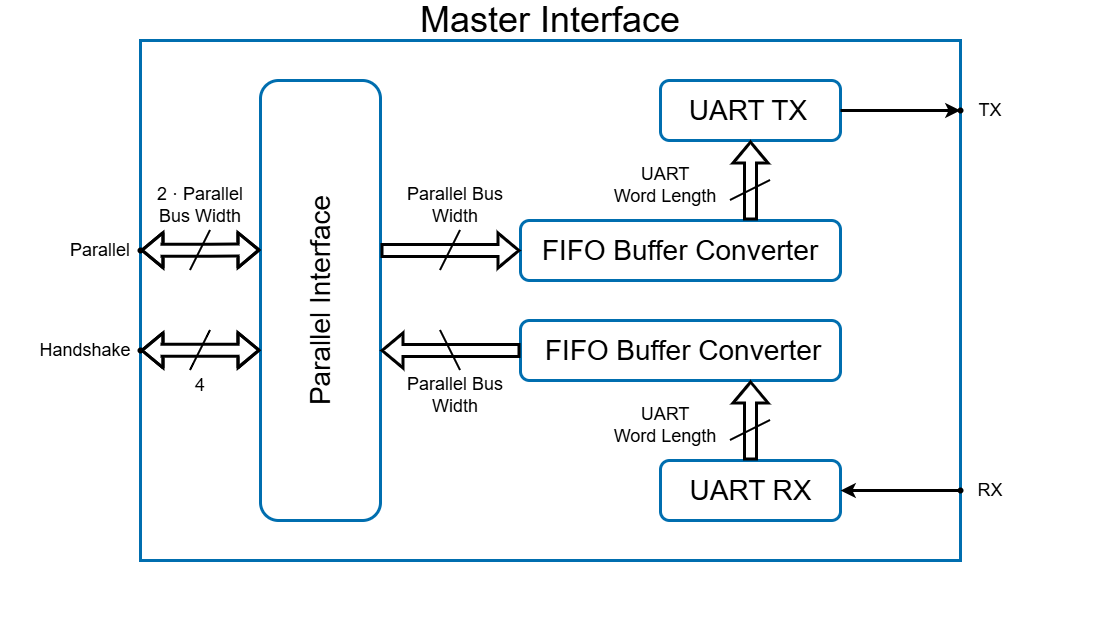

The diagram above was exported from draw.io. Its source (the exported page's mxGraphModel, read from the mxfile embedded in the PNG):
<mxGraphModel dx="1892" dy="1194" grid="0" gridSize="10" guides="1" tooltips="1" connect="1" arrows="1" fold="1" page="1" pageScale="1" pageWidth="1100" pageHeight="700" background="light-dark(#FFFFFF,#FCFCFC)" math="0" shadow="0">
  <root>
    <mxCell id="0" />
    <mxCell id="1" parent="0" />
    <mxCell id="oM0BCnnJefG94v1cWc3T-9" parent="1" style="rounded=1;whiteSpace=wrap;html=1;strokeColor=#006EAF;strokeWidth=3;align=center;verticalAlign=middle;fontFamily=Helvetica;fontSize=12;fontColor=#ffffff;fillColor=none;movable=1;resizable=1;rotatable=1;deletable=1;editable=1;locked=0;connectable=1;" value="" vertex="1">
      <mxGeometry height="60" width="180" x="660" y="120" as="geometry" />
    </mxCell>
    <mxCell id="oM0BCnnJefG94v1cWc3T-22" parent="1" style="rounded=0;whiteSpace=wrap;html=1;strokeColor=#006EAF;strokeWidth=3;align=center;verticalAlign=middle;fontFamily=Helvetica;fontSize=12;fontColor=#ffffff;fillColor=none;movable=1;resizable=1;rotatable=1;deletable=1;editable=1;locked=0;connectable=1;" value="" vertex="1">
      <mxGeometry height="520" width="820" x="140" y="80" as="geometry" />
    </mxCell>
    <mxCell id="oM0BCnnJefG94v1cWc3T-3" parent="1" style="text;strokeColor=none;fillColor=none;align=center;verticalAlign=middle;rounded=0;spacingTop=0;fontSize=36;" value="Master Interface" vertex="1">
      <mxGeometry height="30" width="270" x="415" y="40" as="geometry" />
    </mxCell>
    <mxCell id="oM0BCnnJefG94v1cWc3T-4" parent="1" style="rounded=1;whiteSpace=wrap;html=1;strokeColor=#006EAF;strokeWidth=3;align=center;verticalAlign=middle;fontFamily=Helvetica;fontSize=12;fontColor=#ffffff;fillColor=none;movable=1;resizable=1;rotatable=1;deletable=1;editable=1;locked=0;connectable=1;" value="" vertex="1">
      <mxGeometry height="440" width="120" x="260" y="120" as="geometry" />
    </mxCell>
    <mxCell id="oM0BCnnJefG94v1cWc3T-5" parent="1" style="text;html=1;whiteSpace=wrap;strokeColor=none;fillColor=none;align=center;verticalAlign=middle;rounded=0;rotation=-90;fontSize=28;" value="Parallel&amp;nbsp;Interface" vertex="1">
      <mxGeometry height="30" width="280" x="180" y="325" as="geometry" />
    </mxCell>
    <mxCell id="oM0BCnnJefG94v1cWc3T-8" parent="1" style="text;html=1;whiteSpace=wrap;strokeColor=none;fillColor=none;align=center;verticalAlign=middle;rounded=0;rotation=0;fontSize=28;" value="UART TX" vertex="1">
      <mxGeometry height="25" width="130" x="682.5" y="137.5" as="geometry" />
    </mxCell>
    <mxCell id="oM0BCnnJefG94v1cWc3T-11" parent="1" style="rounded=1;whiteSpace=wrap;html=1;strokeColor=#006EAF;strokeWidth=3;align=center;verticalAlign=middle;fontFamily=Helvetica;fontSize=12;fontColor=#ffffff;fillColor=none;" value="" vertex="1">
      <mxGeometry height="60" width="180" x="660" y="500" as="geometry" />
    </mxCell>
    <mxCell id="oM0BCnnJefG94v1cWc3T-13" parent="1" style="text;html=1;whiteSpace=wrap;strokeColor=none;fillColor=none;align=center;verticalAlign=middle;rounded=0;rotation=0;fontSize=28;" value="UART RX" vertex="1">
      <mxGeometry height="30" width="135" x="682.5" y="515" as="geometry" />
    </mxCell>
    <mxCell id="oM0BCnnJefG94v1cWc3T-15" parent="1" style="rounded=1;whiteSpace=wrap;html=1;strokeColor=#006EAF;strokeWidth=3;align=center;verticalAlign=middle;fontFamily=Helvetica;fontSize=12;fontColor=#ffffff;fillColor=none;" value="" vertex="1">
      <mxGeometry height="60" width="320" x="520" y="260" as="geometry" />
    </mxCell>
    <mxCell id="oM0BCnnJefG94v1cWc3T-17" parent="1" style="text;html=1;whiteSpace=wrap;strokeColor=none;fillColor=none;align=center;verticalAlign=middle;rounded=0;rotation=0;fontSize=28;" value="FIFO Buffer Converter" vertex="1">
      <mxGeometry height="30" width="280" x="540" y="275" as="geometry" />
    </mxCell>
    <mxCell id="oM0BCnnJefG94v1cWc3T-18" parent="1" style="rounded=1;whiteSpace=wrap;html=1;strokeColor=#006EAF;strokeWidth=3;align=center;verticalAlign=middle;fontFamily=Helvetica;fontSize=12;fontColor=#ffffff;fillColor=none;" value="" vertex="1">
      <mxGeometry height="60" width="320" x="520" y="360" as="geometry" />
    </mxCell>
    <mxCell id="oM0BCnnJefG94v1cWc3T-19" parent="1" style="text;html=1;whiteSpace=wrap;strokeColor=none;fillColor=none;align=center;verticalAlign=middle;rounded=0;rotation=0;fontSize=28;" value="FIFO Buffer Converter" vertex="1">
      <mxGeometry height="30" width="280" x="542.5" y="375" as="geometry" />
    </mxCell>
    <mxCell id="oM0BCnnJefG94v1cWc3T-32" edge="1" parent="1" style="shape=flexArrow;endArrow=classic;html=1;rounded=0;fontFamily=Helvetica;fontSize=12;fontColor=#ffffff;strokeWidth=3;strokeColor=light-dark(#000000,#000000);" value="">
      <mxGeometry height="50" relative="1" width="50" as="geometry">
        <mxPoint x="750" y="260" as="sourcePoint" />
        <mxPoint x="750" y="180" as="targetPoint" />
      </mxGeometry>
    </mxCell>
    <mxCell id="oM0BCnnJefG94v1cWc3T-33" edge="1" parent="1" source="oM0BCnnJefG94v1cWc3T-11" style="shape=flexArrow;endArrow=classic;html=1;rounded=0;fontFamily=Helvetica;fontSize=12;fontColor=#ffffff;strokeWidth=3;strokeColor=light-dark(#000000,#000000);exitX=0.5;exitY=0;exitDx=0;exitDy=0;entryX=0.719;entryY=1;entryDx=0;entryDy=0;entryPerimeter=0;" target="oM0BCnnJefG94v1cWc3T-18" value="">
      <mxGeometry height="50" relative="1" width="50" as="geometry">
        <mxPoint x="790" y="410" as="sourcePoint" />
        <mxPoint x="720" y="370" as="targetPoint" />
      </mxGeometry>
    </mxCell>
    <mxCell id="oM0BCnnJefG94v1cWc3T-34" edge="1" parent="1" style="endArrow=none;html=1;rounded=0;fontFamily=Helvetica;fontSize=12;fontColor=#ffffff;strokeWidth=2;strokeColor=light-dark(#000000,#000000);" value="">
      <mxGeometry height="50" relative="1" width="50" as="geometry">
        <mxPoint x="730" y="240" as="sourcePoint" />
        <mxPoint x="770" y="220" as="targetPoint" />
      </mxGeometry>
    </mxCell>
    <mxCell id="oM0BCnnJefG94v1cWc3T-37" edge="1" parent="1" style="endArrow=none;html=1;rounded=0;fontFamily=Helvetica;fontSize=12;fontColor=#ffffff;strokeWidth=2;strokeColor=light-dark(#000000,#000000);" value="">
      <mxGeometry height="50" relative="1" width="50" as="geometry">
        <mxPoint x="730" y="480" as="sourcePoint" />
        <mxPoint x="770" y="460" as="targetPoint" />
      </mxGeometry>
    </mxCell>
    <mxCell id="oM0BCnnJefG94v1cWc3T-38" parent="1" style="text;html=1;whiteSpace=wrap;strokeColor=none;fillColor=none;align=center;verticalAlign=middle;rounded=0;fontSize=18;" value="UART&#10;Word Length" vertex="1">
      <mxGeometry height="30" width="110" x="610" y="450" as="geometry" />
    </mxCell>
    <mxCell id="oM0BCnnJefG94v1cWc3T-39" parent="1" style="text;html=1;whiteSpace=wrap;strokeColor=none;fillColor=none;align=center;verticalAlign=middle;rounded=0;fontSize=18;" value="UART&#10;Word Length" vertex="1">
      <mxGeometry height="30" width="110" x="610" y="210" as="geometry" />
    </mxCell>
    <mxCell id="oM0BCnnJefG94v1cWc3T-40" edge="1" parent="1" style="shape=flexArrow;endArrow=classic;html=1;rounded=0;fontFamily=Helvetica;fontSize=12;fontColor=#ffffff;strokeWidth=3;strokeColor=light-dark(#000000,#000000);entryX=0;entryY=0.5;entryDx=0;entryDy=0;" target="oM0BCnnJefG94v1cWc3T-15" value="">
      <mxGeometry height="50" relative="1" width="50" as="geometry">
        <mxPoint x="380" y="290" as="sourcePoint" />
        <mxPoint x="410" y="300" as="targetPoint" />
      </mxGeometry>
    </mxCell>
    <mxCell id="oM0BCnnJefG94v1cWc3T-41" edge="1" parent="1" source="oM0BCnnJefG94v1cWc3T-18" style="shape=flexArrow;endArrow=classic;html=1;rounded=0;fontFamily=Helvetica;fontSize=12;fontColor=#ffffff;strokeWidth=3;strokeColor=light-dark(#000000,#000000);exitX=0;exitY=0.5;exitDx=0;exitDy=0;" value="">
      <mxGeometry height="50" relative="1" width="50" as="geometry">
        <mxPoint x="500" y="390" as="sourcePoint" />
        <mxPoint x="380" y="390" as="targetPoint" />
      </mxGeometry>
    </mxCell>
    <mxCell id="oM0BCnnJefG94v1cWc3T-42" edge="1" parent="1" style="endArrow=none;html=1;rounded=0;fontFamily=Helvetica;fontSize=12;fontColor=#ffffff;strokeWidth=2;strokeColor=light-dark(#000000,#000000);" value="">
      <mxGeometry height="50" relative="1" width="50" as="geometry">
        <mxPoint x="440" y="310" as="sourcePoint" />
        <mxPoint x="460" y="270" as="targetPoint" />
      </mxGeometry>
    </mxCell>
    <mxCell id="oM0BCnnJefG94v1cWc3T-44" edge="1" parent="1" style="endArrow=none;html=1;rounded=0;fontFamily=Helvetica;fontSize=12;fontColor=#ffffff;strokeWidth=2;strokeColor=light-dark(#000000,#000000);" value="">
      <mxGeometry height="50" relative="1" width="50" as="geometry">
        <mxPoint x="460" y="410" as="sourcePoint" />
        <mxPoint x="440" y="370" as="targetPoint" />
      </mxGeometry>
    </mxCell>
    <mxCell id="oM0BCnnJefG94v1cWc3T-45" parent="1" style="text;html=1;whiteSpace=wrap;strokeColor=none;fillColor=none;align=center;verticalAlign=middle;rounded=0;fontSize=18;" value="Parallel Bus Width" vertex="1">
      <mxGeometry height="30" width="110" x="400" y="230" as="geometry" />
    </mxCell>
    <mxCell id="oM0BCnnJefG94v1cWc3T-46" parent="1" style="text;html=1;whiteSpace=wrap;strokeColor=none;fillColor=none;align=center;verticalAlign=middle;rounded=0;fontSize=18;" value="Parallel Bus Width" vertex="1">
      <mxGeometry height="30" width="110" x="400" y="420" as="geometry" />
    </mxCell>
    <mxCell id="oM0BCnnJefG94v1cWc3T-47" edge="1" parent="1" style="shape=flexArrow;endArrow=classic;startArrow=classic;html=1;rounded=0;fontFamily=Helvetica;fontSize=12;fontColor=#ffffff;strokeWidth=3;strokeColor=light-dark(#000000,#000000);entryX=0;entryY=0.5;entryDx=0;entryDy=0;" value="">
      <mxGeometry height="100" relative="1" width="100" as="geometry">
        <Array as="points">
          <mxPoint x="210" y="289.71000000000004" />
          <mxPoint x="160" y="289.71000000000004" />
        </Array>
        <mxPoint x="260" y="289.47" as="sourcePoint" />
        <mxPoint x="140" y="289.71000000000015" as="targetPoint" />
      </mxGeometry>
    </mxCell>
    <mxCell id="oM0BCnnJefG94v1cWc3T-50" parent="1" style="text;html=1;whiteSpace=wrap;strokeColor=none;fillColor=none;align=center;verticalAlign=middle;rounded=0;fontSize=18;" value="2&amp;nbsp;· Parallel&#10;Bus Width" vertex="1">
      <mxGeometry height="30" width="120" x="140" y="230" as="geometry" />
    </mxCell>
    <mxCell id="oM0BCnnJefG94v1cWc3T-51" edge="1" parent="1" style="endArrow=none;html=1;rounded=0;fontFamily=Helvetica;fontSize=12;fontColor=#ffffff;strokeWidth=2;strokeColor=light-dark(#000000,#000000);" value="">
      <mxGeometry height="50" relative="1" width="50" as="geometry">
        <mxPoint x="190" y="310" as="sourcePoint" />
        <mxPoint x="210" y="270" as="targetPoint" />
      </mxGeometry>
    </mxCell>
    <mxCell id="oM0BCnnJefG94v1cWc3T-52" edge="1" parent="1" style="endArrow=classic;html=1;rounded=0;fontFamily=Helvetica;fontSize=12;fontColor=#ffffff;strokeWidth=3;strokeColor=light-dark(#000000,#000000);" value="">
      <mxGeometry height="50" relative="1" width="50" as="geometry">
        <mxPoint x="840" y="150" as="sourcePoint" />
        <mxPoint x="960" y="150" as="targetPoint" />
      </mxGeometry>
    </mxCell>
    <mxCell id="oM0BCnnJefG94v1cWc3T-53" edge="1" parent="1" source="oM0BCnnJefG94v1cWc3T-57" style="endArrow=classic;html=1;rounded=0;fontFamily=Helvetica;fontSize=12;fontColor=#ffffff;strokeWidth=3;strokeColor=light-dark(#000000,#000000);entryX=1;entryY=0.5;entryDx=0;entryDy=0;" target="oM0BCnnJefG94v1cWc3T-11" value="">
      <mxGeometry height="50" relative="1" width="50" as="geometry">
        <mxPoint x="960" y="530" as="sourcePoint" />
        <mxPoint x="1020" y="558.8199999999999" as="targetPoint" />
      </mxGeometry>
    </mxCell>
    <mxCell id="oM0BCnnJefG94v1cWc3T-54" parent="1" style="text;html=1;whiteSpace=wrap;strokeColor=none;fillColor=none;align=center;verticalAlign=middle;rounded=0;fontSize=18;" value="TX" vertex="1">
      <mxGeometry height="30" width="40" x="970" y="135" as="geometry" />
    </mxCell>
    <mxCell id="oM0BCnnJefG94v1cWc3T-56" parent="1" style="shape=waypoint;sketch=0;fillStyle=solid;size=6;pointerEvents=1;points=[];fillColor=none;resizable=0;rotatable=0;perimeter=centerPerimeter;snapToPoint=1;rounded=1;strokeColor=light-dark(#000000,#000000);strokeWidth=1;align=center;verticalAlign=middle;fontFamily=Helvetica;fontSize=12;fontColor=#ffffff;" value="" vertex="1">
      <mxGeometry height="20" width="20" x="950" y="140" as="geometry" />
    </mxCell>
    <mxCell id="oM0BCnnJefG94v1cWc3T-58" edge="1" parent="1" style="endArrow=classic;html=1;rounded=0;fontFamily=Helvetica;fontSize=12;fontColor=#ffffff;strokeWidth=3;strokeColor=light-dark(#000000,#000000);entryDx=0;entryDy=0;" target="oM0BCnnJefG94v1cWc3T-57" value="">
      <mxGeometry height="50" relative="1" width="50" as="geometry">
        <mxPoint x="960" y="530" as="sourcePoint" />
        <mxPoint x="840" y="530" as="targetPoint" />
      </mxGeometry>
    </mxCell>
    <mxCell id="oM0BCnnJefG94v1cWc3T-57" parent="1" style="shape=waypoint;sketch=0;fillStyle=solid;size=6;pointerEvents=1;points=[];fillColor=none;resizable=0;rotatable=0;perimeter=centerPerimeter;snapToPoint=1;rounded=1;strokeColor=light-dark(#000000,#000000);strokeWidth=1;align=center;verticalAlign=middle;fontFamily=Helvetica;fontSize=12;fontColor=#ffffff;" value="" vertex="1">
      <mxGeometry height="20" width="20" x="950" y="520" as="geometry" />
    </mxCell>
    <mxCell id="oM0BCnnJefG94v1cWc3T-59" parent="1" style="shape=waypoint;sketch=0;fillStyle=solid;size=6;pointerEvents=1;points=[];fillColor=none;resizable=0;rotatable=0;perimeter=centerPerimeter;snapToPoint=1;rounded=1;strokeColor=light-dark(#000000,#000000);strokeWidth=1;align=center;verticalAlign=middle;fontFamily=Helvetica;fontSize=12;fontColor=#ffffff;" value="" vertex="1">
      <mxGeometry height="20" width="20" x="130" y="280" as="geometry" />
    </mxCell>
    <mxCell id="oM0BCnnJefG94v1cWc3T-63" parent="1" style="text;html=1;whiteSpace=wrap;strokeColor=none;fillColor=none;align=center;verticalAlign=middle;rounded=0;fontSize=18;" value="RX" vertex="1">
      <mxGeometry height="30" width="40" x="970" y="515" as="geometry" />
    </mxCell>
    <mxCell id="oM0BCnnJefG94v1cWc3T-64" parent="1" style="text;html=1;whiteSpace=wrap;strokeColor=none;fillColor=none;align=center;verticalAlign=middle;rounded=0;fontSize=18;" value="Parallel" vertex="1">
      <mxGeometry height="30" width="40" x="80" y="275" as="geometry" />
    </mxCell>
    <mxCell id="oM0BCnnJefG94v1cWc3T-66" edge="1" parent="1" style="shape=flexArrow;endArrow=classic;startArrow=classic;html=1;rounded=0;fontFamily=Helvetica;fontSize=12;fontColor=#ffffff;strokeWidth=3;strokeColor=light-dark(#000000,#000000);entryX=0;entryY=0.5;entryDx=0;entryDy=0;" value="">
      <mxGeometry height="100" relative="1" width="100" as="geometry">
        <Array as="points">
          <mxPoint x="210" y="389.87" />
          <mxPoint x="160" y="389.87" />
        </Array>
        <mxPoint x="260" y="389.63" as="sourcePoint" />
        <mxPoint x="140" y="389.8700000000001" as="targetPoint" />
      </mxGeometry>
    </mxCell>
    <mxCell id="oM0BCnnJefG94v1cWc3T-67" edge="1" parent="1" style="endArrow=none;html=1;rounded=0;fontFamily=Helvetica;fontSize=12;fontColor=#ffffff;strokeWidth=2;strokeColor=light-dark(#000000,#000000);" value="">
      <mxGeometry height="50" relative="1" width="50" as="geometry">
        <Array as="points">
          <mxPoint x="200" y="390" />
        </Array>
        <mxPoint x="190" y="410" as="sourcePoint" />
        <mxPoint x="210" y="370" as="targetPoint" />
      </mxGeometry>
    </mxCell>
    <mxCell id="oM0BCnnJefG94v1cWc3T-68" parent="1" style="text;html=1;whiteSpace=wrap;strokeColor=none;fillColor=none;align=center;verticalAlign=middle;rounded=0;fontSize=18;" value="Handshake" vertex="1">
      <mxGeometry height="30" width="50" x="60" y="375" as="geometry" />
    </mxCell>
    <mxCell id="oM0BCnnJefG94v1cWc3T-69" parent="1" style="shape=waypoint;sketch=0;fillStyle=solid;size=6;pointerEvents=1;points=[];fillColor=none;resizable=0;rotatable=0;perimeter=centerPerimeter;snapToPoint=1;rounded=1;strokeColor=light-dark(#000000,#000000);strokeWidth=1;align=center;verticalAlign=middle;fontFamily=Helvetica;fontSize=12;fontColor=#ffffff;" value="" vertex="1">
      <mxGeometry height="20" width="20" x="130" y="380" as="geometry" />
    </mxCell>
    <mxCell id="oM0BCnnJefG94v1cWc3T-71" parent="1" style="text;html=1;whiteSpace=wrap;strokeColor=none;fillColor=none;align=center;verticalAlign=middle;rounded=0;fontSize=18;" value="4" vertex="1">
      <mxGeometry height="30" width="120" x="140" y="410" as="geometry" />
    </mxCell>
    <mxCell id="oM0BCnnJefG94v1cWc3T-73" edge="1" parent="1" style="endArrow=none;html=1;rounded=0;fontFamily=Helvetica;fontSize=12;fontColor=#ffffff;strokeColor=light-dark(#000000,#000000);strokeWidth=0;opacity=0;" value="">
      <mxGeometry height="50" relative="1" width="50" as="geometry">
        <mxPoint x="510" y="660" as="sourcePoint" />
        <mxPoint x="560" y="610" as="targetPoint" />
      </mxGeometry>
    </mxCell>
    <mxCell id="oM0BCnnJefG94v1cWc3T-74" edge="1" parent="1" style="endArrow=none;html=1;rounded=0;fontFamily=Helvetica;fontSize=12;fontColor=#ffffff;strokeColor=light-dark(#000000,#000000);strokeWidth=0;opacity=0;" value="">
      <mxGeometry height="50" relative="1" width="50" as="geometry">
        <mxPoint y="631" as="sourcePoint" />
        <mxPoint x="1099" y="646" as="targetPoint" />
      </mxGeometry>
    </mxCell>
  </root>
</mxGraphModel>